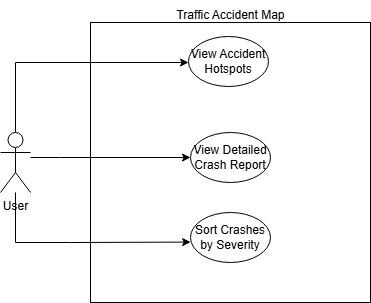

The diagram above was exported from draw.io. Its source (the exported page's mxGraphModel, read from the mxfile embedded in the PNG):
<mxGraphModel dx="1154" dy="509" grid="1" gridSize="10" guides="1" tooltips="1" connect="1" arrows="1" fold="1" page="1" pageScale="1" pageWidth="850" pageHeight="1100" math="0" shadow="0">
  <root>
    <mxCell id="0" />
    <mxCell id="1" parent="0" />
    <mxCell id="U-eO4l271zNmarZVkvX4-2" value="" style="whiteSpace=wrap;html=1;aspect=fixed;" vertex="1" parent="1">
      <mxGeometry x="250" y="130" width="280" height="280" as="geometry" />
    </mxCell>
    <mxCell id="U-eO4l271zNmarZVkvX4-3" value="Traffic Accident Map" style="text;html=1;align=center;verticalAlign=middle;resizable=0;points=[];autosize=1;strokeColor=none;fillColor=none;" vertex="1" parent="1">
      <mxGeometry x="325" y="108" width="130" height="30" as="geometry" />
    </mxCell>
    <mxCell id="U-eO4l271zNmarZVkvX4-8" style="edgeStyle=orthogonalEdgeStyle;rounded=0;orthogonalLoop=1;jettySize=auto;html=1;" edge="1" parent="1" source="U-eO4l271zNmarZVkvX4-4" target="U-eO4l271zNmarZVkvX4-5">
      <mxGeometry relative="1" as="geometry">
        <Array as="points">
          <mxPoint x="175" y="170" />
        </Array>
      </mxGeometry>
    </mxCell>
    <mxCell id="U-eO4l271zNmarZVkvX4-11" style="edgeStyle=orthogonalEdgeStyle;rounded=0;orthogonalLoop=1;jettySize=auto;html=1;entryX=0;entryY=0.5;entryDx=0;entryDy=0;" edge="1" parent="1" source="U-eO4l271zNmarZVkvX4-4" target="U-eO4l271zNmarZVkvX4-6">
      <mxGeometry relative="1" as="geometry">
        <Array as="points">
          <mxPoint x="220" y="265" />
          <mxPoint x="220" y="265" />
        </Array>
      </mxGeometry>
    </mxCell>
    <mxCell id="U-eO4l271zNmarZVkvX4-4" value="User" style="shape=umlActor;verticalLabelPosition=bottom;verticalAlign=top;html=1;outlineConnect=0;" vertex="1" parent="1">
      <mxGeometry x="160" y="240" width="30" height="60" as="geometry" />
    </mxCell>
    <mxCell id="U-eO4l271zNmarZVkvX4-5" value="View Accident Hotspots" style="ellipse;whiteSpace=wrap;html=1;" vertex="1" parent="1">
      <mxGeometry x="348" y="144" width="80" height="50" as="geometry" />
    </mxCell>
    <mxCell id="U-eO4l271zNmarZVkvX4-6" value="View Detailed Crash Report" style="ellipse;whiteSpace=wrap;html=1;" vertex="1" parent="1">
      <mxGeometry x="350" y="240" width="80" height="50" as="geometry" />
    </mxCell>
    <mxCell id="U-eO4l271zNmarZVkvX4-7" value="Sort Crashes by Severity" style="ellipse;whiteSpace=wrap;html=1;" vertex="1" parent="1">
      <mxGeometry x="350" y="320" width="80" height="50" as="geometry" />
    </mxCell>
    <mxCell id="U-eO4l271zNmarZVkvX4-12" style="edgeStyle=orthogonalEdgeStyle;rounded=0;orthogonalLoop=1;jettySize=auto;html=1;entryX=0.002;entryY=0.592;entryDx=0;entryDy=0;entryPerimeter=0;" edge="1" parent="1" source="U-eO4l271zNmarZVkvX4-4" target="U-eO4l271zNmarZVkvX4-7">
      <mxGeometry relative="1" as="geometry">
        <Array as="points">
          <mxPoint x="175" y="350" />
          <mxPoint x="230" y="350" />
        </Array>
      </mxGeometry>
    </mxCell>
  </root>
</mxGraphModel>